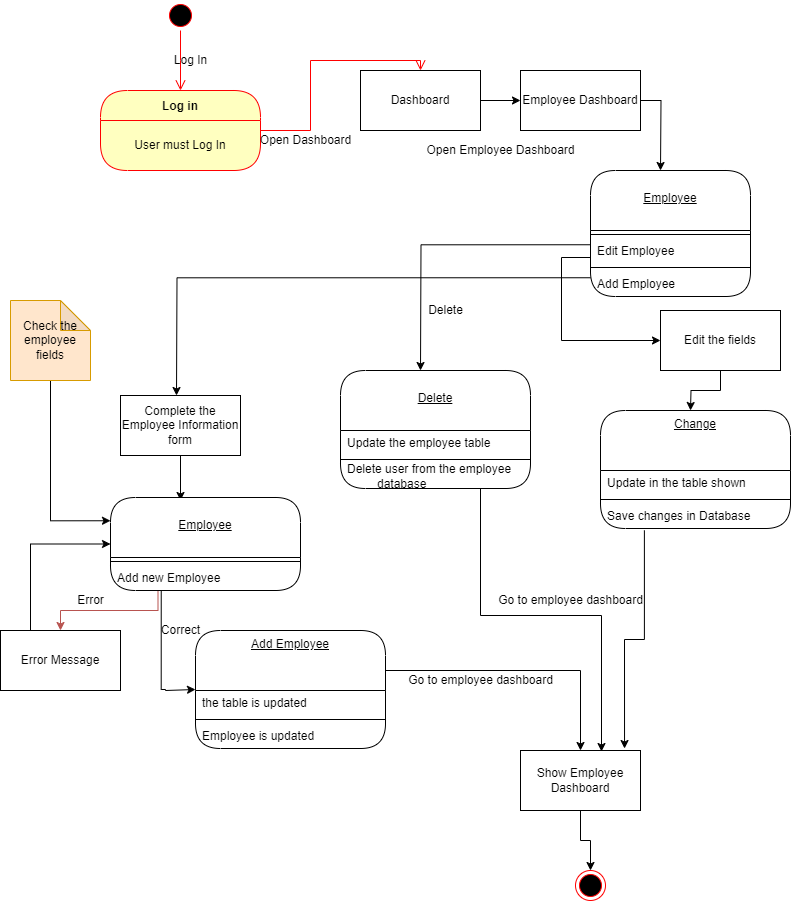

The diagram above was exported from draw.io. Its source (the exported page's mxGraphModel, read from the mxfile embedded in the PNG):
<mxGraphModel dx="2552" dy="1086" grid="1" gridSize="10" guides="1" tooltips="1" connect="1" arrows="1" fold="1" page="1" pageScale="1" pageWidth="850" pageHeight="1100" math="0" shadow="0">
  <root>
    <mxCell id="0" />
    <mxCell id="1" parent="0" />
    <mxCell id="WEWp_ovfFV_biPkshUdu-8" value="Log in" style="swimlane;fontStyle=1;align=center;verticalAlign=middle;childLayout=stackLayout;horizontal=1;startSize=30;horizontalStack=0;resizeParent=0;resizeLast=1;container=0;fontColor=#000000;collapsible=0;rounded=1;arcSize=30;strokeColor=#ff0000;fillColor=#ffffc0;swimlaneFillColor=#ffffc0;dropTarget=0;" parent="1" vertex="1">
      <mxGeometry x="110" y="120" width="160" height="80" as="geometry" />
    </mxCell>
    <mxCell id="WEWp_ovfFV_biPkshUdu-9" value="User must Log In" style="text;html=1;strokeColor=none;fillColor=none;align=center;verticalAlign=middle;spacingLeft=4;spacingRight=4;whiteSpace=wrap;overflow=hidden;rotatable=0;fontColor=#000000;" parent="WEWp_ovfFV_biPkshUdu-8" vertex="1">
      <mxGeometry y="30" width="160" height="50" as="geometry" />
    </mxCell>
    <mxCell id="WEWp_ovfFV_biPkshUdu-10" value="" style="edgeStyle=orthogonalEdgeStyle;html=1;verticalAlign=bottom;endArrow=open;endSize=8;strokeColor=#ff0000;rounded=0;entryX=0.5;entryY=0;entryDx=0;entryDy=0;" parent="1" source="WEWp_ovfFV_biPkshUdu-8" target="WEWp_ovfFV_biPkshUdu-13" edge="1">
      <mxGeometry relative="1" as="geometry">
        <mxPoint x="190" y="240" as="targetPoint" />
      </mxGeometry>
    </mxCell>
    <mxCell id="WEWp_ovfFV_biPkshUdu-11" value="" style="ellipse;html=1;shape=startState;fillColor=#000000;strokeColor=#ff0000;" parent="1" vertex="1">
      <mxGeometry x="175" y="30" width="30" height="30" as="geometry" />
    </mxCell>
    <mxCell id="WEWp_ovfFV_biPkshUdu-12" value="" style="edgeStyle=orthogonalEdgeStyle;html=1;verticalAlign=bottom;endArrow=open;endSize=8;strokeColor=#ff0000;rounded=0;" parent="1" source="WEWp_ovfFV_biPkshUdu-11" edge="1">
      <mxGeometry relative="1" as="geometry">
        <mxPoint x="190" y="120" as="targetPoint" />
      </mxGeometry>
    </mxCell>
    <mxCell id="WEWp_ovfFV_biPkshUdu-13" value="Dashboard" style="rounded=0;whiteSpace=wrap;html=1;" parent="1" vertex="1">
      <mxGeometry x="370" y="100" width="120" height="60" as="geometry" />
    </mxCell>
    <mxCell id="WEWp_ovfFV_biPkshUdu-14" value="Open Dashboard" style="text;html=1;align=center;verticalAlign=middle;resizable=0;points=[];autosize=1;strokeColor=none;fillColor=none;" parent="1" vertex="1">
      <mxGeometry x="260" y="160" width="110" height="20" as="geometry" />
    </mxCell>
    <mxCell id="WEWp_ovfFV_biPkshUdu-15" value="Log In" style="text;html=1;align=center;verticalAlign=middle;resizable=0;points=[];autosize=1;strokeColor=none;fillColor=none;" parent="1" vertex="1">
      <mxGeometry x="175" y="80" width="50" height="20" as="geometry" />
    </mxCell>
    <mxCell id="WEWp_ovfFV_biPkshUdu-53" style="edgeStyle=orthogonalEdgeStyle;rounded=0;orthogonalLoop=1;jettySize=auto;html=1;exitX=1;exitY=0.5;exitDx=0;exitDy=0;" parent="1" source="WEWp_ovfFV_biPkshUdu-16" edge="1">
      <mxGeometry relative="1" as="geometry">
        <mxPoint x="670" y="200" as="targetPoint" />
      </mxGeometry>
    </mxCell>
    <mxCell id="WEWp_ovfFV_biPkshUdu-16" value="Employee Dashboard" style="rounded=0;whiteSpace=wrap;html=1;" parent="1" vertex="1">
      <mxGeometry x="530" y="100" width="120" height="60" as="geometry" />
    </mxCell>
    <mxCell id="WEWp_ovfFV_biPkshUdu-62" style="edgeStyle=orthogonalEdgeStyle;rounded=0;orthogonalLoop=1;jettySize=auto;html=1;exitX=0.5;exitY=1;exitDx=0;exitDy=0;entryX=0.5;entryY=0;entryDx=0;entryDy=0;" parent="1" source="WEWp_ovfFV_biPkshUdu-29" edge="1">
      <mxGeometry relative="1" as="geometry">
        <mxPoint x="700" y="440" as="targetPoint" />
      </mxGeometry>
    </mxCell>
    <mxCell id="WEWp_ovfFV_biPkshUdu-29" value="Edit the fields" style="rounded=0;whiteSpace=wrap;html=1;" parent="1" vertex="1">
      <mxGeometry x="670" y="340" width="120" height="60" as="geometry" />
    </mxCell>
    <mxCell id="WEWp_ovfFV_biPkshUdu-81" style="edgeStyle=orthogonalEdgeStyle;rounded=0;orthogonalLoop=1;jettySize=auto;html=1;entryX=0.867;entryY=-0.033;entryDx=0;entryDy=0;entryPerimeter=0;strokeColor=#000000;exitX=0.231;exitY=1.073;exitDx=0;exitDy=0;exitPerimeter=0;" parent="1" source="tDbehg0K17iwLQyaWnAh-16" target="WEWp_ovfFV_biPkshUdu-48" edge="1">
      <mxGeometry relative="1" as="geometry">
        <mxPoint x="634" y="530" as="sourcePoint" />
      </mxGeometry>
    </mxCell>
    <mxCell id="WEWp_ovfFV_biPkshUdu-82" style="edgeStyle=orthogonalEdgeStyle;rounded=0;orthogonalLoop=1;jettySize=auto;html=1;entryX=0.675;entryY=0.017;entryDx=0;entryDy=0;entryPerimeter=0;strokeColor=#000000;" parent="1" source="tDbehg0K17iwLQyaWnAh-6" target="WEWp_ovfFV_biPkshUdu-48" edge="1">
      <mxGeometry relative="1" as="geometry">
        <Array as="points">
          <mxPoint x="490" y="645" />
          <mxPoint x="611" y="645" />
        </Array>
        <mxPoint x="429.9999999999999" y="510" as="sourcePoint" />
      </mxGeometry>
    </mxCell>
    <mxCell id="WEWp_ovfFV_biPkshUdu-67" style="edgeStyle=orthogonalEdgeStyle;rounded=0;orthogonalLoop=1;jettySize=auto;html=1;exitX=0.5;exitY=1;exitDx=0;exitDy=0;entryX=0.5;entryY=0;entryDx=0;entryDy=0;" parent="1" source="WEWp_ovfFV_biPkshUdu-38" edge="1">
      <mxGeometry relative="1" as="geometry">
        <mxPoint x="190" y="530" as="targetPoint" />
      </mxGeometry>
    </mxCell>
    <mxCell id="WEWp_ovfFV_biPkshUdu-38" value="Complete the Employee Information form" style="rounded=0;whiteSpace=wrap;html=1;" parent="1" vertex="1">
      <mxGeometry x="130" y="425" width="120" height="60" as="geometry" />
    </mxCell>
    <mxCell id="IHdXn4WTYID1Wgt7TRp9-5" style="edgeStyle=orthogonalEdgeStyle;rounded=0;orthogonalLoop=1;jettySize=auto;html=1;entryX=0;entryY=0.5;entryDx=0;entryDy=0;exitX=0.267;exitY=0.985;exitDx=0;exitDy=0;exitPerimeter=0;" parent="1" source="tDbehg0K17iwLQyaWnAh-20" target="tDbehg0K17iwLQyaWnAh-9" edge="1">
      <mxGeometry relative="1" as="geometry">
        <mxPoint x="169.79000000000008" y="610.005" as="sourcePoint" />
        <mxPoint x="190" y="758.13" as="targetPoint" />
        <Array as="points">
          <mxPoint x="171" y="719" />
          <mxPoint x="175" y="719" />
          <mxPoint x="205" y="720" />
        </Array>
      </mxGeometry>
    </mxCell>
    <mxCell id="WEWp_ovfFV_biPkshUdu-73" style="edgeStyle=orthogonalEdgeStyle;rounded=0;orthogonalLoop=1;jettySize=auto;html=1;exitX=0.25;exitY=1;exitDx=0;exitDy=0;entryX=0.5;entryY=0;entryDx=0;entryDy=0;strokeColor=#B85450;" parent="1" source="tDbehg0K17iwLQyaWnAh-20" target="WEWp_ovfFV_biPkshUdu-69" edge="1">
      <mxGeometry relative="1" as="geometry">
        <mxPoint x="190" y="590" as="sourcePoint" />
      </mxGeometry>
    </mxCell>
    <mxCell id="WEWp_ovfFV_biPkshUdu-79" style="edgeStyle=orthogonalEdgeStyle;rounded=0;orthogonalLoop=1;jettySize=auto;html=1;exitX=1;exitY=0;exitDx=0;exitDy=0;strokeColor=#000000;" parent="1" source="tDbehg0K17iwLQyaWnAh-10" target="WEWp_ovfFV_biPkshUdu-48" edge="1">
      <mxGeometry relative="1" as="geometry">
        <mxPoint x="390" y="657" as="sourcePoint" />
      </mxGeometry>
    </mxCell>
    <mxCell id="H8iSPIS8WjKHekIJYgIV-5" value="" style="edgeStyle=orthogonalEdgeStyle;rounded=0;orthogonalLoop=1;jettySize=auto;html=1;" parent="1" source="WEWp_ovfFV_biPkshUdu-48" target="H8iSPIS8WjKHekIJYgIV-4" edge="1">
      <mxGeometry relative="1" as="geometry" />
    </mxCell>
    <mxCell id="WEWp_ovfFV_biPkshUdu-48" value="&lt;div&gt;Show Employee Dashboard&lt;/div&gt;" style="rounded=0;whiteSpace=wrap;html=1;" parent="1" vertex="1">
      <mxGeometry x="530" y="780" width="120" height="60" as="geometry" />
    </mxCell>
    <mxCell id="WEWp_ovfFV_biPkshUdu-49" value="" style="endArrow=classic;html=1;rounded=0;exitX=1;exitY=0.5;exitDx=0;exitDy=0;entryX=0;entryY=0.5;entryDx=0;entryDy=0;" parent="1" source="WEWp_ovfFV_biPkshUdu-13" target="WEWp_ovfFV_biPkshUdu-16" edge="1">
      <mxGeometry width="50" height="50" relative="1" as="geometry">
        <mxPoint x="380" y="390" as="sourcePoint" />
        <mxPoint x="430" y="340" as="targetPoint" />
      </mxGeometry>
    </mxCell>
    <mxCell id="WEWp_ovfFV_biPkshUdu-50" value="Open Employee Dashboard" style="text;html=1;align=center;verticalAlign=middle;resizable=0;points=[];autosize=1;strokeColor=none;fillColor=none;" parent="1" vertex="1">
      <mxGeometry x="425" y="170" width="170" height="20" as="geometry" />
    </mxCell>
    <mxCell id="WEWp_ovfFV_biPkshUdu-59" value="Delete" style="text;html=1;align=center;verticalAlign=middle;resizable=0;points=[];autosize=1;strokeColor=none;fillColor=none;" parent="1" vertex="1">
      <mxGeometry x="430" y="330" width="50" height="20" as="geometry" />
    </mxCell>
    <mxCell id="WEWp_ovfFV_biPkshUdu-66" style="edgeStyle=orthogonalEdgeStyle;rounded=0;orthogonalLoop=1;jettySize=auto;html=1;exitX=0;exitY=0.25;exitDx=0;exitDy=0;entryX=0.5;entryY=0;entryDx=0;entryDy=0;" parent="1" source="5wTIDsU7jgRMO32rrflp-7" edge="1">
      <mxGeometry relative="1" as="geometry">
        <mxPoint x="586" y="293" as="sourcePoint" />
        <mxPoint x="186" y="425" as="targetPoint" />
      </mxGeometry>
    </mxCell>
    <mxCell id="WEWp_ovfFV_biPkshUdu-74" style="edgeStyle=orthogonalEdgeStyle;rounded=0;orthogonalLoop=1;jettySize=auto;html=1;exitX=0.25;exitY=0;exitDx=0;exitDy=0;entryX=0;entryY=0.5;entryDx=0;entryDy=0;strokeColor=#000000;" parent="1" source="WEWp_ovfFV_biPkshUdu-69" target="tDbehg0K17iwLQyaWnAh-17" edge="1">
      <mxGeometry relative="1" as="geometry">
        <mxPoint x="105.03999999999974" y="560.992" as="targetPoint" />
      </mxGeometry>
    </mxCell>
    <mxCell id="WEWp_ovfFV_biPkshUdu-69" value="&lt;div&gt;Error Message&lt;/div&gt;" style="rounded=0;whiteSpace=wrap;html=1;" parent="1" vertex="1">
      <mxGeometry x="10" y="660" width="120" height="60" as="geometry" />
    </mxCell>
    <mxCell id="WEWp_ovfFV_biPkshUdu-75" value="&lt;div&gt;Error&lt;/div&gt;" style="text;html=1;align=center;verticalAlign=middle;resizable=0;points=[];autosize=1;strokeColor=none;fillColor=none;" parent="1" vertex="1">
      <mxGeometry x="80" y="620" width="40" height="20" as="geometry" />
    </mxCell>
    <mxCell id="IHdXn4WTYID1Wgt7TRp9-6" style="edgeStyle=orthogonalEdgeStyle;rounded=0;orthogonalLoop=1;jettySize=auto;html=1;exitX=0.5;exitY=1;exitDx=0;exitDy=0;exitPerimeter=0;entryX=0;entryY=0.25;entryDx=0;entryDy=0;" parent="1" source="WEWp_ovfFV_biPkshUdu-76" target="tDbehg0K17iwLQyaWnAh-17" edge="1">
      <mxGeometry relative="1" as="geometry">
        <mxPoint x="110" y="545" as="targetPoint" />
      </mxGeometry>
    </mxCell>
    <mxCell id="WEWp_ovfFV_biPkshUdu-76" value="Check the employee fields" style="shape=note;whiteSpace=wrap;html=1;backgroundOutline=1;darkOpacity=0.05;strokeColor=#d79b00;fillColor=#ffe6cc;" parent="1" vertex="1">
      <mxGeometry x="20" y="330" width="80" height="80" as="geometry" />
    </mxCell>
    <mxCell id="WEWp_ovfFV_biPkshUdu-83" value="Go to employee dashboard" style="text;html=1;align=center;verticalAlign=middle;resizable=0;points=[];autosize=1;strokeColor=none;fillColor=none;" parent="1" vertex="1">
      <mxGeometry x="500" y="620" width="160" height="20" as="geometry" />
    </mxCell>
    <mxCell id="WEWp_ovfFV_biPkshUdu-84" value="Go to employee dashboard" style="text;html=1;align=center;verticalAlign=middle;resizable=0;points=[];autosize=1;strokeColor=none;fillColor=none;" parent="1" vertex="1">
      <mxGeometry x="410" y="700" width="160" height="20" as="geometry" />
    </mxCell>
    <mxCell id="WEWp_ovfFV_biPkshUdu-85" value="&lt;div&gt;Correct&lt;/div&gt;" style="text;html=1;align=center;verticalAlign=middle;resizable=0;points=[];autosize=1;strokeColor=none;fillColor=none;" parent="1" vertex="1">
      <mxGeometry x="160" y="650" width="60" height="20" as="geometry" />
    </mxCell>
    <mxCell id="H8iSPIS8WjKHekIJYgIV-4" value="" style="ellipse;html=1;shape=endState;fillColor=#000000;strokeColor=#ff0000;" parent="1" vertex="1">
      <mxGeometry x="585" y="900" width="30" height="30" as="geometry" />
    </mxCell>
    <mxCell id="IHdXn4WTYID1Wgt7TRp9-1" style="edgeStyle=orthogonalEdgeStyle;rounded=0;orthogonalLoop=1;jettySize=auto;html=1;exitX=0;exitY=0.25;exitDx=0;exitDy=0;entryX=0.5;entryY=0;entryDx=0;entryDy=0;" parent="1" source="5wTIDsU7jgRMO32rrflp-5" edge="1">
      <mxGeometry relative="1" as="geometry">
        <mxPoint x="590" y="259" as="sourcePoint" />
        <mxPoint x="429.9999999999999" y="400" as="targetPoint" />
      </mxGeometry>
    </mxCell>
    <mxCell id="5wTIDsU7jgRMO32rrflp-1" value="&lt;br&gt;Employee" style="swimlane;fontStyle=4;align=center;verticalAlign=top;childLayout=stackLayout;horizontal=1;startSize=60;horizontalStack=0;resizeParent=1;resizeParentMax=0;resizeLast=0;collapsible=0;marginBottom=0;html=1;rounded=1;absoluteArcSize=1;arcSize=50;whiteSpace=wrap;" parent="1" vertex="1">
      <mxGeometry x="600" y="200" width="160" height="126" as="geometry" />
    </mxCell>
    <mxCell id="5wTIDsU7jgRMO32rrflp-4" value="" style="line;strokeWidth=1;fillColor=none;align=left;verticalAlign=middle;spacingTop=-1;spacingLeft=3;spacingRight=3;rotatable=0;labelPosition=right;points=[];portConstraint=eastwest;" parent="5wTIDsU7jgRMO32rrflp-1" vertex="1">
      <mxGeometry y="60" width="160" height="8" as="geometry" />
    </mxCell>
    <mxCell id="5wTIDsU7jgRMO32rrflp-5" value="Edit Employee" style="fillColor=none;strokeColor=none;align=left;verticalAlign=middle;spacingLeft=5;whiteSpace=wrap;html=1;" parent="5wTIDsU7jgRMO32rrflp-1" vertex="1">
      <mxGeometry y="68" width="160" height="25" as="geometry" />
    </mxCell>
    <mxCell id="5wTIDsU7jgRMO32rrflp-6" value="" style="line;strokeWidth=1;fillColor=none;align=left;verticalAlign=middle;spacingTop=-1;spacingLeft=3;spacingRight=3;rotatable=0;labelPosition=right;points=[];portConstraint=eastwest;" parent="5wTIDsU7jgRMO32rrflp-1" vertex="1">
      <mxGeometry y="93" width="160" height="8" as="geometry" />
    </mxCell>
    <mxCell id="5wTIDsU7jgRMO32rrflp-7" value="Add Employee" style="fillColor=none;strokeColor=none;align=left;verticalAlign=middle;spacingLeft=5;whiteSpace=wrap;html=1;" parent="5wTIDsU7jgRMO32rrflp-1" vertex="1">
      <mxGeometry y="101" width="160" height="25" as="geometry" />
    </mxCell>
    <mxCell id="tDbehg0K17iwLQyaWnAh-1" style="edgeStyle=orthogonalEdgeStyle;rounded=0;orthogonalLoop=1;jettySize=auto;html=1;exitX=0.5;exitY=1;exitDx=0;exitDy=0;entryX=0;entryY=0.5;entryDx=0;entryDy=0;" parent="1" target="WEWp_ovfFV_biPkshUdu-29" edge="1">
      <mxGeometry relative="1" as="geometry">
        <mxPoint x="600" y="286" as="sourcePoint" />
        <mxPoint x="570" y="390" as="targetPoint" />
        <Array as="points">
          <mxPoint x="600" y="287" />
          <mxPoint x="571" y="287" />
          <mxPoint x="571" y="370" />
        </Array>
      </mxGeometry>
    </mxCell>
    <mxCell id="tDbehg0K17iwLQyaWnAh-2" value="&lt;br&gt;Delete" style="swimlane;fontStyle=4;align=center;verticalAlign=top;childLayout=stackLayout;horizontal=1;startSize=60;horizontalStack=0;resizeParent=1;resizeParentMax=0;resizeLast=0;collapsible=0;marginBottom=0;html=1;rounded=1;absoluteArcSize=1;arcSize=50;whiteSpace=wrap;" parent="1" vertex="1">
      <mxGeometry x="350" y="400" width="190" height="118" as="geometry" />
    </mxCell>
    <mxCell id="tDbehg0K17iwLQyaWnAh-4" value="Update the employee table" style="fillColor=none;strokeColor=none;align=left;verticalAlign=middle;spacingLeft=5;whiteSpace=wrap;html=1;" parent="tDbehg0K17iwLQyaWnAh-2" vertex="1">
      <mxGeometry y="60" width="190" height="25" as="geometry" />
    </mxCell>
    <mxCell id="tDbehg0K17iwLQyaWnAh-7" value="" style="line;strokeWidth=1;fillColor=none;align=left;verticalAlign=middle;spacingTop=-1;spacingLeft=3;spacingRight=3;rotatable=0;labelPosition=right;points=[];portConstraint=eastwest;" parent="tDbehg0K17iwLQyaWnAh-2" vertex="1">
      <mxGeometry y="85" width="190" height="8" as="geometry" />
    </mxCell>
    <mxCell id="tDbehg0K17iwLQyaWnAh-6" value="Delete user from the&amp;nbsp;&lt;span style=&quot;&quot;&gt;employee&amp;nbsp; &amp;nbsp; &amp;nbsp; &amp;nbsp; &amp;nbsp; &amp;nbsp; &amp;nbsp; &amp;nbsp;database&lt;/span&gt;" style="fillColor=none;strokeColor=none;align=left;verticalAlign=middle;spacingLeft=5;whiteSpace=wrap;html=1;" parent="tDbehg0K17iwLQyaWnAh-2" vertex="1">
      <mxGeometry y="93" width="190" height="25" as="geometry" />
    </mxCell>
    <mxCell id="tDbehg0K17iwLQyaWnAh-9" value="Add Employee" style="swimlane;fontStyle=4;align=center;verticalAlign=top;childLayout=stackLayout;horizontal=1;startSize=60;horizontalStack=0;resizeParent=1;resizeParentMax=0;resizeLast=0;collapsible=0;marginBottom=0;html=1;rounded=1;absoluteArcSize=1;arcSize=50;whiteSpace=wrap;" parent="1" vertex="1">
      <mxGeometry x="205" y="660" width="190" height="118" as="geometry" />
    </mxCell>
    <mxCell id="tDbehg0K17iwLQyaWnAh-10" value="the table is updated" style="fillColor=none;strokeColor=none;align=left;verticalAlign=middle;spacingLeft=5;whiteSpace=wrap;html=1;" parent="tDbehg0K17iwLQyaWnAh-9" vertex="1">
      <mxGeometry y="60" width="190" height="25" as="geometry" />
    </mxCell>
    <mxCell id="tDbehg0K17iwLQyaWnAh-11" value="" style="line;strokeWidth=1;fillColor=none;align=left;verticalAlign=middle;spacingTop=-1;spacingLeft=3;spacingRight=3;rotatable=0;labelPosition=right;points=[];portConstraint=eastwest;" parent="tDbehg0K17iwLQyaWnAh-9" vertex="1">
      <mxGeometry y="85" width="190" height="8" as="geometry" />
    </mxCell>
    <mxCell id="tDbehg0K17iwLQyaWnAh-12" value="Employee is updated" style="fillColor=none;strokeColor=none;align=left;verticalAlign=middle;spacingLeft=5;whiteSpace=wrap;html=1;" parent="tDbehg0K17iwLQyaWnAh-9" vertex="1">
      <mxGeometry y="93" width="190" height="25" as="geometry" />
    </mxCell>
    <mxCell id="tDbehg0K17iwLQyaWnAh-13" value="Change" style="swimlane;fontStyle=4;align=center;verticalAlign=top;childLayout=stackLayout;horizontal=1;startSize=60;horizontalStack=0;resizeParent=1;resizeParentMax=0;resizeLast=0;collapsible=0;marginBottom=0;html=1;rounded=1;absoluteArcSize=1;arcSize=50;whiteSpace=wrap;" parent="1" vertex="1">
      <mxGeometry x="610" y="440" width="190" height="118" as="geometry" />
    </mxCell>
    <mxCell id="tDbehg0K17iwLQyaWnAh-14" value="Update in the table shown" style="fillColor=none;strokeColor=none;align=left;verticalAlign=middle;spacingLeft=5;whiteSpace=wrap;html=1;" parent="tDbehg0K17iwLQyaWnAh-13" vertex="1">
      <mxGeometry y="60" width="190" height="25" as="geometry" />
    </mxCell>
    <mxCell id="tDbehg0K17iwLQyaWnAh-15" value="" style="line;strokeWidth=1;fillColor=none;align=left;verticalAlign=middle;spacingTop=-1;spacingLeft=3;spacingRight=3;rotatable=0;labelPosition=right;points=[];portConstraint=eastwest;" parent="tDbehg0K17iwLQyaWnAh-13" vertex="1">
      <mxGeometry y="85" width="190" height="8" as="geometry" />
    </mxCell>
    <mxCell id="tDbehg0K17iwLQyaWnAh-16" value="Save changes in Database" style="fillColor=none;strokeColor=none;align=left;verticalAlign=middle;spacingLeft=5;whiteSpace=wrap;html=1;" parent="tDbehg0K17iwLQyaWnAh-13" vertex="1">
      <mxGeometry y="93" width="190" height="25" as="geometry" />
    </mxCell>
    <mxCell id="tDbehg0K17iwLQyaWnAh-17" value="&lt;br&gt;Employee" style="swimlane;fontStyle=4;align=center;verticalAlign=top;childLayout=stackLayout;horizontal=1;startSize=60;horizontalStack=0;resizeParent=1;resizeParentMax=0;resizeLast=0;collapsible=0;marginBottom=0;html=1;rounded=1;absoluteArcSize=1;arcSize=50;whiteSpace=wrap;" parent="1" vertex="1">
      <mxGeometry x="120" y="527" width="190" height="93" as="geometry" />
    </mxCell>
    <mxCell id="tDbehg0K17iwLQyaWnAh-19" value="" style="line;strokeWidth=1;fillColor=none;align=left;verticalAlign=middle;spacingTop=-1;spacingLeft=3;spacingRight=3;rotatable=0;labelPosition=right;points=[];portConstraint=eastwest;" parent="tDbehg0K17iwLQyaWnAh-17" vertex="1">
      <mxGeometry y="60" width="190" height="8" as="geometry" />
    </mxCell>
    <mxCell id="tDbehg0K17iwLQyaWnAh-20" value="Add new Employee" style="fillColor=none;strokeColor=none;align=left;verticalAlign=middle;spacingLeft=5;whiteSpace=wrap;html=1;" parent="tDbehg0K17iwLQyaWnAh-17" vertex="1">
      <mxGeometry y="68" width="190" height="25" as="geometry" />
    </mxCell>
  </root>
</mxGraphModel>